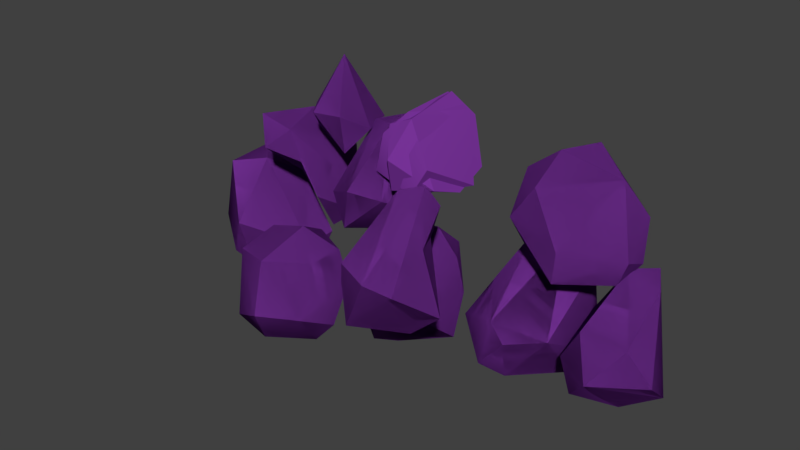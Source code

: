 # Source: stones1.blend  (saved by Blender 2.79.0; exported with 4.5.12 LTS)
import bpy
from mathutils import Matrix  # noqa: F401  (used for matrix-valued properties, if any)

bpy.ops.wm.read_factory_settings(use_empty=True)
scene = bpy.context.scene
scene.name = 'Scene'

# ---- collections
col_collection_1 = bpy.data.collections.new('Collection 1'); scene.collection.children.link(col_collection_1)

# ---- materials (node trees are filled in below, after node groups)
mat_material_003 = bpy.data.materials.new('Material.003')
mat_material_003.alpha_threshold = 0.0
mat_material_003.use_transparent_shadow = False
mat_material_003.diffuse_color = (0.2056, 0.03644, 0.3506, 1.0)
mat_material_003.roughness = 0.5

# ---- node groups
ng_auto_smooth = bpy.data.node_groups.new('Auto Smooth', 'GeometryNodeTree')
_s = ng_auto_smooth.interface.new_socket(name='Geometry', in_out='OUTPUT', socket_type='NodeSocketGeometry')
_s = ng_auto_smooth.interface.new_socket(name='Geometry', in_out='INPUT', socket_type='NodeSocketGeometry')
_s = ng_auto_smooth.interface.new_socket(name='Angle', in_out='INPUT', socket_type='NodeSocketFloat')
_s.subtype = 'ANGLE'
_s.min_value = 0.0
_s.max_value = 3.142
ng_auto_smooth.is_modifier = True
_N = ng_auto_smooth.nodes; _L = ng_auto_smooth.links
n0 = _N.new('NodeGroupOutput'); n0.name = 'Group Output'; n0.location = (480, -100)
n1 = _N.new('NodeGroupInput'); n1.name = 'Group Input'; n1.location = (-420, -300)
n2 = _N.new('NodeGroupInput'); n2.name = 'Group Input.001'; n2.location = (-60, -100)
n3 = _N.new('GeometryNodeSetShadeSmooth'); n3.name = 'Set Shade Smooth'; n3.location = (120, -100)
n3.domain = 'EDGE'
n4 = _N.new('GeometryNodeSetShadeSmooth'); n4.name = 'Set Shade Smooth.001'; n4.location = (300, -100)
n5 = _N.new('GeometryNodeInputMeshEdgeAngle'); n5.name = 'Edge Angle'; n5.location = (-420, -220)
n6 = _N.new('GeometryNodeInputEdgeSmooth'); n6.name = 'Is Edge Smooth'; n6.location = (-60, -160)
n7 = _N.new('GeometryNodeInputShadeSmooth'); n7.name = 'Is Face Smooth'; n7.location = (-240, -340)
n8 = _N.new('FunctionNodeBooleanMath'); n8.name = 'Boolean Math'; n8.location = (-60, -220)
n9 = _N.new('FunctionNodeCompare'); n9.name = 'Compare'; n9.location = (-240, -180)
n9.operation = 'LESS_EQUAL'
_L.new(n5.outputs[0], n9.inputs[0])
_L.new(n4.outputs[0], n0.inputs[0])
_L.new(n1.outputs[1], n9.inputs[1])
_L.new(n9.outputs[0], n8.inputs[0])
_L.new(n7.outputs[0], n8.inputs[1])
_L.new(n2.outputs[0], n3.inputs[0])
_L.new(n6.outputs[0], n3.inputs[1])
_L.new(n3.outputs[0], n4.inputs[0])
_L.new(n8.outputs[0], n3.inputs[2])
n0.is_active_output = True

# ---- material node trees

# ---- world
world_world = bpy.data.worlds.new('World'); scene.world = world_world
world_world.color = (0.05088, 0.05088, 0.05088)
world_world.use_sun_shadow = False
world_world.sun_shadow_jitter_overblur = 0.0
world_world.cycles.sampling_method = 'MANUAL'

# ---- meshes
me_rock_029 = bpy.data.meshes.new('rock.029')
me_rock_029.from_pydata([(1.169, -0.05203, 0.7567), (1.004, 0.02741, 0.2376), (1.121, 0.622, 1.321), (1.428, 0.6135, 1.333), (1.656, 0.733, 1.128), (1.237, 0.9582, 0.2985), (0.9814, 1.114, 0.7303), (1.676, 0.8147, 0.5896), (0.6, 0.6137, 0.3154), (1.318, 1.029, 1.179), (1.748, 0.5271, 0.4404), (1.605, 0.5589, 0.1319), (0.9057, 0.9714, 1.034), (0.9631, 0.2657, 0.9408), (1.311, -0.07761, 0.6045), (1.028, 0.5319, 0.06581), (0.605, 0.8482, 0.5497), (0.6152, 0.3559, 0.4244), (1.637, 0.08532, 0.675), (1.221, 0.113, 0.1583), (-0.9147, 0.5951, 2.078), (-0.9329, 0.1145, 2.013), (-1.166, 0.4302, 1.737), (-0.8417, 0.4372, 2.492), (-0.5104, 0.3989, 1.876), (-1.186, 0.4222, 1.961), (-0.6842, 0.2404, 1.644), (-0.6488, 0.7524, 1.864), (-0.6589, 0.1613, 2.023), (-1.237, 0.6272, 0.5264), (-1.581, 0.6195, 1.085), (-1.755, 0.2892, 1.287), (-2.145, 0.1881, 1.182), (-1.776, 0.04814, 0.2135), (-2.057, 0.06776, 0.2575), (-1.839, 0.5036, 0.1029), (-2.285, 0.1975, 0.5491), (-2.315, 0.487, 0.393), (-1.375, 0.6381, 0.2582), (-1.23, 0.287, 0.5034), (-1.872, 0.8826, 0.7862), (-1.776, -0.1092, 0.7252), (-2.075, 0.604, 1.25), (-2.293, 0.4173, 1.066), (-1.838, 0.749, 1.136), (-1.279, 0.4346, 0.2116), (-1.742, 0.8392, 0.4018), (-2.198, 0.7797, 0.5913), (2.366, 0.03462, 0.9236), (1.857, 0.1044, 0.2695), (2.063, 0.5349, 1.325), (2.346, 0.5387, 1.224), (1.708, 0.409, 0.4062), (1.928, 0.07473, 0.9059), (2.119, -0.1426, 0.5944), (2.19, 0.3449, 0.1564), (2.566, 0.1174, 0.6224), (2.221, 0.7558, 1.291), (1.746, 0.5958, 0.8086), (2.011, 0.7987, 1.136), (1.732, 0.1377, 0.5671), (2.132, 0.75, 0.3937), (2.528, 0.4325, 0.3553), (-0.3789, -0.07318, 1.471), (-0.5102, 0.02164, 1.039), (-0.3482, 0.4854, 0.906), (-0.3171, 0.4411, 1.965), (-0.1652, 0.5648, 1.9), (-0.7719, 0.6009, 1.378), (-0.7854, 0.3779, 1.082), (-0.4917, 0.8019, 1.826), (-0.5375, 0.5093, 1.938), (-0.3258, 0.7444, 1.977), (0.05278, 0.2967, 1.3), (-0.799, 0.1966, 1.254), (-0.4456, 0.7532, 1.155), (-0.05733, 0.01322, 1.442), (0.007614, 0.4235, 1.068), (0.4822, 0.4093, 1.551), (-0.0273, 0.08967, 2.146), (-0.1463, 0.8178, 1.86), (0.4543, 0.7593, 1.664), (0.2991, 0.8496, 2.083), (0.07758, -0.06523, 1.896), (0.02788, 0.04555, 1.563), (0.005959, 0.8428, 1.592), (-0.2595, 0.3105, 1.575), (0.4294, 0.1181, 1.652), (0.2123, 0.0823, 2.252), (0.1193, 0.7425, 2.284), (0.06974, 0.08508, 0.04596), (0.5951, 0.2196, 0.2376), (0.03122, 0.4231, 1.11), (0.3347, 0.3055, 1.22), (0.07152, 0.6437, 0.9828), (0.3638, 0.5782, 0.9709), (0.5566, 0.4087, 0.5984), (0.05881, -0.2392, 0.2276), (0.06198, 0.0557, 1.036), (0.4914, -0.2164, 0.6069), (-0.3832, 0.349, 0.4243), (-0.1433, 0.6585, 0.6485), (0.126, -0.3498, 0.6074), (-0.3076, -0.007046, 0.3644), (0.1763, 0.535, 0.3147), (0.5173, 0.3456, 0.9577), (0.6416, -1.032, 1.337), (0.3371, -0.8951, 0.7927), (0.7111, -0.5301, 0.6882), (0.4803, -0.4138, 1.871), (0.731, -0.1819, 1.725), (0.8359, -0.5343, 1.509), (0.4378, -0.1171, 1.658), (0.4734, -0.1904, 1.027), (0.1896, -0.4067, 0.9763), (0.3478, -0.9431, 1.395), (0.6423, -0.2657, 1.911), (0.6878, -0.2485, 1.456), (0.07714, -0.661, 1.01), (0.8694, -0.954, 1.273), (1.013, -0.5277, 0.9499), (-1.229, -0.4633, 0.2418), (-1.128, -0.006584, 0.5201), (-0.8471, -0.5415, 0.04512), (-0.7177, -0.02814, 0.216), (-0.4781, -0.4205, 0.08666), (-0.6986, -0.8295, 0.9926), (-1.072, -0.3131, 1.017), (-1.062, -0.7125, 0.9457), (-0.8198, 0.04915, 0.9129), (-0.3222, -0.3485, 0.267), (-0.421, -0.5097, 0.9251), (-0.4436, -0.1191, 0.898), (-1.254, -0.5577, 0.695), (-0.6791, -0.9647, 0.5123), (-0.3052, -0.1569, 0.6401), (-0.6862, -0.3165, 1.134), (-0.7389, -0.8044, 0.1978), (-1.047, -0.8186, 0.3197), (-0.3532, -0.7348, 0.4813), (2.08, 0.7645, 1.693), (2.125, 0.3862, 1.45), (1.354, 0.2076, 1.934), (1.559, 0.8226, 2.173), (1.621, 0.1047, 1.21), (1.281, 0.3423, 1.229), (1.109, 0.2431, 1.585), (1.144, 0.4138, 1.981), (2.135, 0.6159, 1.358), (1.631, 0.1223, 1.485), (1.414, 0.4599, 2.187), (1.508, 0.9645, 1.66), (1.626, 0.4532, 1.115), (1.891, 0.6475, 1.999), (2.025, 0.4286, 1.199), (1.73, 0.8456, 1.321), (1.206, 0.7452, 1.584), (-0.9909, 0.3885, 0.7713), (-1.361, 0.3681, 1.249), (-0.9145, 0.3263, 1.429), (-1.618, 0.1393, 1.827), (-1.338, 0.8175, 1.71), (-1.211, 0.08621, 1.784), (-1.315, 0.8393, 0.9219), (-1.646, 0.8988, 1.146), (-1.683, 0.6555, 1.622), (-1.409, -0.04861, 1.6), (-0.9248, 0.1158, 1.189), (-0.7988, 0.5416, 0.9182), (-1.284, 0.4881, 1.876), (-1.09, 0.09157, 1.497), (-1.091, 0.6742, 0.8896), (-1.657, 0.1881, 1.562), (-1.011, 0.7635, 1.478), (0.06974, 0.08508, 0.04596), (0.5951, 0.2196, 0.2376), (0.03122, 0.4231, 1.11), (0.3347, 0.3055, 1.22), (0.07152, 0.6437, 0.9828), (0.3638, 0.5782, 0.9709), (0.5566, 0.4087, 0.5984), (0.05881, -0.2392, 0.2276), (0.06198, 0.0557, 1.036), (0.4914, -0.2164, 0.6069), (-0.3832, 0.349, 0.4243), (-0.1433, 0.6585, 0.6485), (0.126, -0.3498, 0.6074), (-0.3076, -0.007046, 0.3644), (0.1763, 0.535, 0.3147), (0.5173, 0.3456, 0.9577), (-0.2221, 0.4588, 1.551), (0.5196, 0.5576, 1.575), (0.4064, 0.05023, 1.86), (0.2874, 0.7784, 2.146), (-0.039, 0.0185, 2.083), (0.2541, 0.02528, 1.592), (0.2322, 0.8225, 1.563), (0.1825, 0.9333, 1.896), (-0.1942, 0.1087, 1.664), (0.1408, 0.1255, 2.284), (-0.1693, 0.75, 1.652), (0.04776, 0.7858, 2.252), (-0.3789, -0.07318, 1.471), (-0.5102, 0.02164, 1.039), (-0.3482, 0.4854, 0.906), (-0.3171, 0.4411, 1.965), (-0.1652, 0.5648, 1.9), (-0.7719, 0.6009, 1.378), (-0.7854, 0.3779, 1.082), (-0.4917, 0.8019, 1.826), (-0.5375, 0.5093, 1.938), (-0.3258, 0.7444, 1.977), (0.05278, 0.2967, 1.3), (-0.799, 0.1966, 1.254), (-0.4456, 0.7532, 1.155), (-0.05733, 0.01322, 1.442), (0.007614, 0.4235, 1.068), (2.366, 0.03462, 0.9236), (1.857, 0.1044, 0.2695), (2.063, 0.5349, 1.325), (2.346, 0.5387, 1.224), (1.708, 0.409, 0.4062), (1.928, 0.07473, 0.9059), (2.119, -0.1426, 0.5944), (2.19, 0.3449, 0.1564), (2.566, 0.1174, 0.6224), (2.221, 0.7558, 1.291), (1.746, 0.5958, 0.8086), (2.011, 0.7987, 1.136), (1.732, 0.1377, 0.5671), (2.132, 0.75, 0.3937), (2.528, 0.4325, 0.3553), (-1.237, 0.6272, 0.5264), (-1.581, 0.6195, 1.085), (-1.755, 0.2892, 1.287), (-2.145, 0.1881, 1.182), (-1.776, 0.04814, 0.2135), (-2.057, 0.06776, 0.2575), (-1.839, 0.5036, 0.1029), (-2.285, 0.1975, 0.5491), (-2.315, 0.487, 0.393), (-1.375, 0.6381, 0.2582), (-1.23, 0.287, 0.5034), (-1.872, 0.8826, 0.7862), (-1.776, -0.1092, 0.7252), (-2.075, 0.604, 1.25), (-2.293, 0.4173, 1.066), (-1.838, 0.749, 1.136), (-1.279, 0.4346, 0.2116), (-1.742, 0.8392, 0.4018), (-2.198, 0.7797, 0.5913), (-0.9147, 0.5951, 2.078), (-0.9329, 0.1145, 2.013), (-1.166, 0.4302, 1.737), (-0.8417, 0.4372, 2.492), (-0.5104, 0.3989, 1.876), (-1.186, 0.4222, 1.961), (-0.6842, 0.2404, 1.644), (-0.6488, 0.7524, 1.864), (-0.6589, 0.1613, 2.023), (1.169, -0.05203, 0.7567), (1.004, 0.02741, 0.2376), (1.121, 0.622, 1.321), (1.428, 0.6135, 1.333), (1.656, 0.733, 1.128), (1.237, 0.9582, 0.2985), (0.9814, 1.114, 0.7303), (1.676, 0.8147, 0.5896), (0.6, 0.6137, 0.3154), (1.318, 1.029, 1.179), (1.748, 0.5271, 0.4404), (1.605, 0.5589, 0.1319), (0.9057, 0.9714, 1.034), (0.9631, 0.2657, 0.9408), (1.311, -0.07761, 0.6045), (1.028, 0.5319, 0.06581), (0.605, 0.8482, 0.5497), (0.6152, 0.3559, 0.4244), (1.637, 0.08532, 0.675), (1.221, 0.113, 0.1583), (-0.9909, 0.3885, 0.7713), (-1.361, 0.3681, 1.249), (-0.9145, 0.3263, 1.429), (-1.618, 0.1393, 1.827), (-1.338, 0.8175, 1.71), (-1.211, 0.08621, 1.784), (-1.315, 0.8393, 0.9219), (-1.646, 0.8988, 1.146), (-1.683, 0.6555, 1.622), (-1.409, -0.04861, 1.6), (-0.9248, 0.1158, 1.189), (-0.7988, 0.5416, 0.9182), (-1.284, 0.4881, 1.876), (-1.09, 0.09157, 1.497), (-1.091, 0.6742, 0.8896), (-1.657, 0.1881, 1.562), (-1.011, 0.7635, 1.478), (2.08, 0.7645, 1.693), (2.125, 0.3862, 1.45), (1.354, 0.2076, 1.934), (1.559, 0.8226, 2.173), (1.621, 0.1047, 1.21), (1.281, 0.3423, 1.229), (1.109, 0.2431, 1.585), (1.144, 0.4138, 1.981), (2.135, 0.6159, 1.358), (1.631, 0.1223, 1.485), (1.414, 0.4599, 2.187), (1.508, 0.9645, 1.66), (1.626, 0.4532, 1.115), (1.891, 0.6475, 1.999), (2.025, 0.4286, 1.199), (1.73, 0.8456, 1.321), (1.206, 0.7452, 1.584), (-1.229, -0.4633, 0.2418), (-1.128, -0.006584, 0.5201), (-0.8471, -0.5415, 0.04512), (-0.7177, -0.02814, 0.216), (-0.4781, -0.4205, 0.08666), (-0.6986, -0.8295, 0.9926), (-1.072, -0.3131, 1.017), (-1.062, -0.7125, 0.9457), (-0.8198, 0.04915, 0.9129), (-0.3222, -0.3485, 0.267), (-0.421, -0.5097, 0.9251), (-0.4436, -0.1191, 0.898), (-1.254, -0.5577, 0.695), (-0.6791, -0.9647, 0.5123), (-0.3052, -0.1569, 0.6401), (-0.6862, -0.3165, 1.134), (-0.7389, -0.8044, 0.1978), (-1.047, -0.8186, 0.3197), (-0.3532, -0.7348, 0.4813), (0.6416, -1.032, 1.337), (0.3371, -0.8951, 0.7927), (0.7111, -0.5301, 0.6882), (0.4803, -0.4138, 1.871), (0.731, -0.1819, 1.725), (0.8359, -0.5343, 1.509), (0.4378, -0.1171, 1.658), (0.4734, -0.1904, 1.027), (0.1896, -0.4067, 0.9763), (0.3478, -0.9431, 1.395), (0.6423, -0.2657, 1.911), (0.6878, -0.2485, 1.456), (0.07714, -0.661, 1.01), (0.8694, -0.954, 1.273), (1.013, -0.5277, 0.9499)], [], [(18, 14, 19), (15, 16, 5), (19, 15, 11), (0, 18, 3), (16, 13, 12), (7, 6, 9), (11, 10, 18), (20, 25, 23), (23, 28, 24), (20, 23, 27), (27, 26, 22), (30, 39, 29), (39, 30, 31), (41, 33, 39), (33, 35, 45), (35, 46, 38), (38, 45, 35), (60, 49, 54), (54, 62, 56), (48, 54, 56), (62, 54, 55), (51, 50, 48), (62, 51, 56), (51, 48, 56), (61, 59, 57), (61, 58, 59), (63, 76, 66), (68, 74, 71), (76, 63, 64), (73, 76, 77), (88, 79, 83), (81, 78, 85), (81, 85, 82), (87, 81, 88), (78, 81, 87), (80, 79, 89), (102, 99, 93), (93, 98, 102), (103, 97, 102), (100, 98, 92), (92, 101, 100), (95, 101, 94), (104, 101, 95), (95, 96, 104), (106, 115, 107), (107, 120, 119), (118, 114, 107), (116, 109, 106), (106, 119, 116), (110, 111, 117), (117, 120, 113), (112, 114, 118), (138, 133, 121), (133, 127, 122), (121, 133, 122), (123, 138, 121), (124, 123, 121), (125, 124, 130), (137, 123, 125), (135, 131, 139), (130, 124, 135), (131, 136, 126), (132, 135, 129), (124, 129, 135), (122, 129, 124), (149, 141, 153), (149, 144, 141), (143, 156, 147), (151, 156, 143), (144, 152, 154), (155, 152, 145), (145, 146, 156), (147, 146, 142), (156, 146, 147), (158, 171, 157), (171, 168, 157), (163, 171, 158), (172, 160, 165), (158, 170, 166), (162, 170, 167), (162, 167, 159), (40, 47, 42, 44), (169, 161, 165), (165, 160, 169), (186, 183, 177), (177, 182, 186), (187, 181, 186), (184, 182, 176), (176, 185, 184), (179, 185, 178), (188, 185, 179), (179, 180, 188), (198, 195, 194), (198, 190, 195), (201, 193, 197), (192, 193, 199), (200, 198, 201), (190, 198, 200), (202, 215, 205), (207, 213, 210), (215, 202, 203), (212, 215, 216), (229, 218, 223), (223, 231, 225), (217, 223, 225), (231, 223, 224), (220, 219, 217), (231, 220, 225), (220, 217, 225), (230, 228, 226), (230, 227, 228), (233, 242, 232), (242, 233, 234), (244, 236, 242), (236, 238, 248), (238, 249, 241), (241, 248, 238), (251, 256, 254), (254, 259, 255), (251, 254, 258), (258, 257, 253), (278, 274, 279), (275, 276, 265), (279, 275, 271), (260, 278, 263), (276, 273, 272), (267, 266, 269), (271, 270, 278), (281, 294, 280), (294, 291, 280), (286, 294, 281), (295, 283, 288), (281, 293, 289), (285, 293, 290), (285, 290, 282), (292, 284, 288), (288, 283, 292), (306, 298, 310), (306, 301, 298), (300, 313, 304), (308, 313, 300), (301, 309, 311), (312, 309, 302), (302, 303, 313), (304, 303, 299), (313, 303, 304), (331, 326, 314), (326, 320, 315), (314, 326, 315), (316, 331, 314), (317, 316, 314), (318, 317, 323), (330, 316, 318), (328, 324, 332), (323, 317, 328), (324, 329, 319), (325, 328, 322), (317, 322, 328), (315, 322, 317), (333, 342, 334), (334, 347, 346), (345, 341, 334), (343, 336, 333), (333, 346, 343), (337, 338, 344), (344, 347, 340), (339, 341, 345), (13, 0, 2), (13, 2, 12), (1, 0, 17), (15, 1, 8), (16, 15, 8), (3, 4, 9), (16, 17, 13), (12, 6, 16), (7, 9, 4), (10, 7, 4), (23, 21, 28), (23, 25, 21), (28, 26, 24), (20, 22, 25), (20, 27, 22), (21, 22, 26), (21, 26, 28), (27, 24, 26), (45, 29, 39), (30, 46, 40), (33, 41, 34), (41, 31, 32), (41, 36, 34), (39, 33, 45), (35, 34, 37), (47, 37, 43), (37, 36, 43), (36, 41, 32), (53, 48, 50), (50, 58, 53), (50, 57, 59), (62, 57, 51), (58, 52, 60), (58, 61, 52), (74, 63, 71), (65, 64, 69), (77, 65, 75), (64, 65, 77), (71, 66, 72), (71, 72, 70), (70, 68, 71), (67, 66, 76), (64, 77, 76), (70, 72, 75), (67, 76, 73), (70, 75, 68), (75, 69, 68), (84, 83, 86), (83, 84, 87), (85, 86, 80), (84, 86, 78), (86, 85, 78), (78, 87, 84), (88, 81, 82), (82, 89, 88), (79, 86, 83), (80, 86, 79), (102, 97, 99), (104, 91, 90), (105, 93, 99), (95, 94, 93), (90, 103, 100), (100, 103, 98), (100, 101, 104), (92, 94, 101), (105, 96, 95), (105, 99, 91), (96, 91, 104), (115, 106, 109), (106, 107, 119), (109, 118, 115), (115, 118, 107), (108, 107, 114), (108, 113, 120), (112, 109, 116), (111, 116, 119), (110, 116, 111), (112, 118, 109), (133, 128, 127), (133, 138, 128), (122, 127, 129), (123, 137, 138), (122, 124, 121), (134, 137, 139), (135, 132, 131), (139, 131, 126), (136, 131, 132), (140, 141, 148), (141, 144, 154), (149, 142, 146), (146, 144, 149), (150, 147, 142), (153, 140, 143), (151, 155, 156), (155, 154, 152), (155, 148, 154), (156, 155, 145), (146, 145, 144), (163, 168, 171), (164, 158, 165), (172, 158, 166), (158, 172, 165), (167, 158, 157), (167, 170, 158), (173, 162, 159), (167, 168, 159), (163, 173, 168), (163, 164, 173), (169, 162, 173), (186, 181, 183), (188, 175, 174), (189, 177, 183), (179, 178, 177), (174, 187, 184), (184, 187, 182), (184, 185, 188), (176, 178, 185), (189, 180, 179), (189, 183, 175), (180, 175, 188), (190, 200, 196), (195, 191, 192), (196, 191, 190), (191, 195, 190), (197, 196, 200), (196, 197, 191), (192, 191, 193), (193, 191, 197), (194, 199, 201), (201, 198, 194), (213, 202, 210), (204, 203, 208), (216, 204, 214), (203, 204, 216), (210, 205, 211), (210, 211, 209), (209, 207, 210), (206, 205, 215), (203, 216, 215), (209, 211, 214), (206, 215, 212), (209, 214, 207), (214, 208, 207), (222, 217, 219), (219, 227, 222), (219, 226, 228), (231, 226, 220), (227, 221, 229), (227, 230, 221), (248, 232, 242), (233, 249, 243), (236, 244, 237), (244, 234, 235), (244, 239, 237), (242, 236, 248), (238, 237, 240), (250, 240, 246), (240, 239, 246), (239, 244, 235), (254, 252, 259), (254, 256, 252), (259, 257, 255), (251, 253, 256), (251, 258, 253), (252, 253, 257), (252, 257, 259), (258, 255, 257), (273, 260, 262), (273, 262, 272), (261, 260, 277), (275, 261, 268), (276, 275, 268), (263, 264, 269), (276, 277, 273), (272, 266, 276), (267, 269, 264), (270, 267, 264), (286, 291, 294), (287, 281, 288), (295, 281, 289), (281, 295, 288), (290, 281, 280), (290, 293, 281), (296, 285, 282), (290, 291, 282), (286, 296, 291), (286, 287, 296), (292, 285, 296), (297, 298, 305), (298, 301, 311), (306, 299, 303), (303, 301, 306), (307, 304, 299), (310, 297, 300), (308, 312, 313), (312, 311, 309), (312, 305, 311), (313, 312, 302), (303, 302, 301), (326, 321, 320), (326, 331, 321), (315, 320, 322), (316, 330, 331), (315, 317, 314), (327, 330, 332), (328, 325, 324), (332, 324, 319), (329, 324, 325), (342, 333, 336), (333, 334, 346), (336, 345, 342), (342, 345, 334), (335, 334, 341), (335, 340, 347), (339, 336, 343), (338, 343, 346), (337, 343, 338), (339, 345, 336), (0, 1, 14), (2, 3, 9), (0, 14, 18), (15, 19, 1), (15, 5, 11), (9, 12, 2), (2, 0, 3), (16, 8, 17), (8, 1, 17), (5, 16, 6), (12, 9, 6), (6, 7, 5), (4, 18, 10), (19, 11, 18), (11, 7, 10), (45, 38, 29), (27, 23, 24), (25, 22, 21), (29, 46, 30), (40, 46, 47), (39, 31, 41), (42, 32, 31), (35, 33, 34), (34, 36, 37), (43, 36, 32), (42, 47, 43), (53, 58, 60), (53, 60, 54), (49, 60, 52), (52, 61, 55), (50, 51, 57), (66, 71, 63), (61, 57, 62), (50, 59, 58), (64, 63, 74), (65, 69, 75), (67, 73, 77), (74, 68, 69), (98, 103, 102), (93, 105, 95), (98, 93, 92), (100, 104, 90), (114, 113, 108), (119, 120, 111), (123, 124, 125), (139, 137, 125), (126, 134, 139), (129, 136, 132), (130, 139, 125), (129, 127, 136), (141, 140, 153), (141, 154, 148), (155, 140, 148), (153, 143, 150), (150, 143, 147), (143, 140, 151), (145, 152, 144), (158, 164, 163), (168, 167, 157), (162, 166, 170), (159, 168, 173), (160, 172, 166), (164, 165, 161), (169, 173, 161), (162, 169, 160), (182, 187, 186), (177, 189, 179), (182, 177, 176), (184, 188, 174), (205, 210, 202), (203, 202, 213), (204, 208, 214), (206, 212, 216), (213, 207, 208), (222, 227, 229), (222, 229, 223), (218, 229, 221), (221, 230, 224), (219, 220, 226), (248, 241, 232), (230, 226, 231), (219, 228, 227), (232, 249, 233), (243, 249, 250), (242, 234, 244), (245, 235, 234), (238, 236, 237), (237, 239, 240), (246, 239, 235), (245, 250, 246), (258, 254, 255), (256, 253, 252), (260, 261, 274), (262, 263, 269), (260, 274, 278), (275, 279, 261), (275, 265, 271), (269, 272, 262), (262, 260, 263), (276, 268, 277), (268, 261, 277), (265, 276, 266), (272, 269, 266), (266, 267, 265), (264, 278, 270), (279, 271, 278), (271, 267, 270), (281, 287, 286), (291, 290, 280), (285, 289, 293), (282, 291, 296), (283, 295, 289), (287, 288, 284), (298, 297, 310), (292, 296, 284), (285, 292, 283), (298, 311, 305), (312, 297, 305), (310, 300, 307), (307, 300, 304), (300, 297, 308), (302, 309, 301), (316, 317, 318), (332, 330, 318), (319, 327, 332), (322, 329, 325), (323, 332, 318), (322, 320, 329), (341, 340, 335), (346, 347, 338), (17, 0, 13), (1, 19, 14), (3, 18, 4), (7, 11, 5), (38, 46, 29), (30, 40, 44), (31, 30, 44, 42), (46, 35, 37, 47), (42, 43, 32), (77, 75, 72, 67), (48, 53, 54), (49, 52, 55), (55, 54, 49), (62, 55, 61), (64, 74, 69), (67, 72, 66), (80, 89, 82, 85), (87, 88, 83), (97, 90, 91, 99), (79, 88, 89), (90, 97, 103), (112, 110, 117, 113), (92, 93, 94), (105, 91, 96), (108, 120, 107), (112, 116, 110), (117, 111, 120), (128, 138, 134, 126), (113, 114, 112), (137, 134, 138), (136, 127, 128, 126), (130, 135, 139), (142, 149, 153, 150), (181, 174, 175, 183), (151, 140, 155), (166, 162, 160), (173, 164, 161), (174, 181, 187), (192, 199, 194, 195), (176, 177, 178), (189, 175, 180), (216, 214, 211, 206), (200, 201, 197), (193, 201, 199), (203, 213, 208), (206, 211, 205), (243, 250, 245, 247), (217, 222, 223), (218, 221, 224), (224, 223, 218), (231, 224, 230), (241, 249, 232), (233, 243, 247), (234, 233, 247, 245), (249, 238, 240, 250), (245, 246, 235), (299, 306, 310, 307), (277, 260, 273), (261, 279, 274), (263, 278, 264), (267, 271, 265), (289, 285, 283), (296, 287, 284), (321, 331, 327, 319), (308, 297, 312), (330, 327, 331), (329, 320, 321, 319), (323, 328, 332), (339, 337, 344, 340), (335, 347, 334), (339, 343, 337), (344, 338, 347), (340, 341, 339)])
me_rock_029.polygons.foreach_set('use_smooth', [True] * 588)
me_rock_029.materials.append(mat_material_003)
me_rock_029.use_remesh_preserve_volume = False
me_rock_029.use_remesh_preserve_attributes = False
me_rock_029.use_mirror_vertex_groups = False
me_rock_029.update()

# ---- objects
ob_rock_006 = bpy.data.objects.new('rock.006', me_rock_029)

# ---- transforms, parenting, visibility, modifiers, constraints
ob_rock_006.location = (0.0, 0.0, 0.0)
ob_rock_006.lineart.crease_threshold = 0.0
_m = ob_rock_006.modifiers.new('Auto Smooth', 'NODES')
_m.node_group = ng_auto_smooth
_gi = [s.identifier for s in ng_auto_smooth.interface.items_tree if s.item_type == 'SOCKET' and s.in_out == 'INPUT']
_m[_gi[1]] = 0.5236  # Angle

# ---- collection membership
col_collection_1.objects.link(ob_rock_006)

# ---- scene / render settings (as saved in the file)
scene.frame_start = 1; scene.frame_end = 250; scene.frame_set(1)
scene.render.engine = 'BLENDER_EEVEE_NEXT'
scene.render.resolution_percentage = 50
scene.render.dither_intensity = 0.0
scene.cycles.use_denoising = False
scene.cycles.samples = 128
scene.cycles.sampling_pattern = 'TABULATED_SOBOL'
scene.cycles.use_adaptive_sampling = False
scene.cycles.use_light_tree = False
scene.cycles.blur_glossy = 0.0
scene.cycles.sample_clamp_indirect = 0.0
scene.view_settings.view_transform = 'Standard'
bpy.context.view_layer.update()

# ---- added for rendering (the .blend has no active camera and no usable light): camera, sun
cam_auto = bpy.data.cameras.new('AutoCamera')
cam_auto.lens = 50.0
cam_auto.sensor_width = 36.0
cam_auto.clip_end = 1000.0
ob_auto_camera = bpy.data.objects.new('AutoCamera', cam_auto)
scene.collection.objects.link(ob_auto_camera)
ob_auto_camera.location = (5.5534, -6.47221, 5.6109)
ob_auto_camera.rotation_euler = (1.09748, -7.21219e-08, 0.694738)
scene.camera = ob_auto_camera
light_auto_sun = bpy.data.lights.new('AutoSun', 'SUN')
light_auto_sun.energy = 3.0
light_auto_sun.angle = 0.0523599
ob_auto_sun = bpy.data.objects.new('AutoSun', light_auto_sun)
scene.collection.objects.link(ob_auto_sun)
ob_auto_sun.rotation_euler = (0.872665, 0.174533, 0.523599)
bpy.context.view_layer.update()
